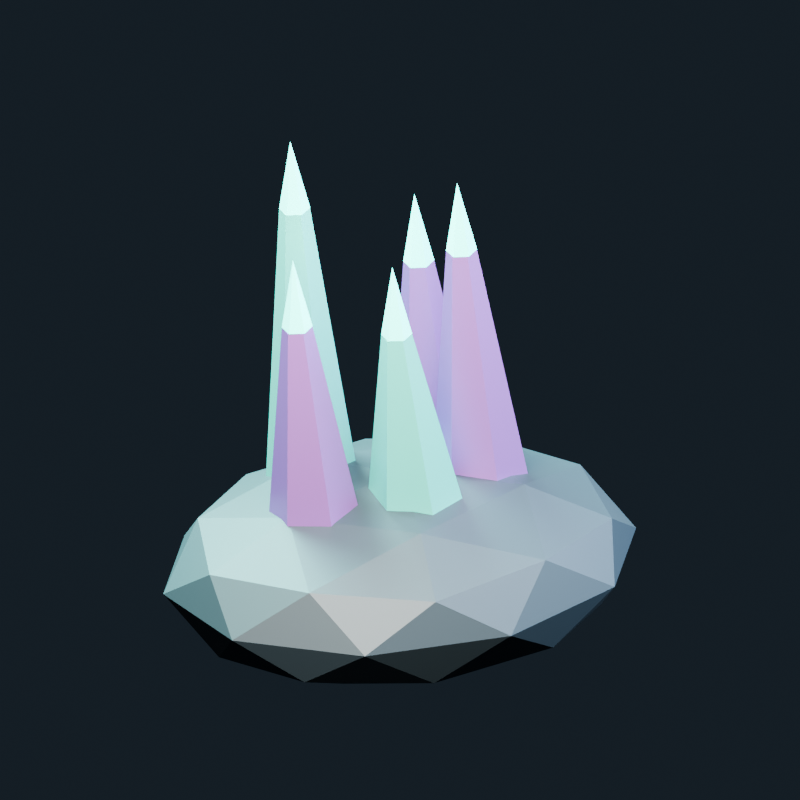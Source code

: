 # Source: mineral_cluster.blend  (saved by Blender 4.5.90; exported with 4.5.12 LTS)
import bpy
from mathutils import Matrix  # noqa: F401  (used for matrix-valued properties, if any)

bpy.ops.wm.read_factory_settings(use_empty=True)
scene = bpy.context.scene
scene.name = 'Scene'

# ---- collections
col_asset_mineral_cluster = bpy.data.collections.new('Asset_mineral_cluster'); scene.collection.children.link(col_asset_mineral_cluster)

# ---- materials (node trees are filled in below, after node groups)
mat_carbon = bpy.data.materials.new('Carbon')
mat_carbon.use_backface_culling = True
mat_carbon.diffuse_color = (0.012, 0.025, 0.036, 1.0)
mat_mineral_violet = bpy.data.materials.new('Mineral_Violet')
mat_mineral_violet.use_backface_culling = True
mat_mineral_violet.diffuse_color = (0.22, 0.08, 0.38, 1.0)
mat_emitter_cyan = bpy.data.materials.new('Emitter_Cyan')
mat_emitter_cyan.use_backface_culling = True
mat_emitter_cyan.diffuse_color = (0.025, 0.8, 0.72, 1.0)
mat_crew_teal = bpy.data.materials.new('Crew_Teal')
mat_crew_teal.use_backface_culling = True
mat_crew_teal.diffuse_color = (0.025, 0.42, 0.38, 1.0)

# ---- material node trees
mat_carbon.use_nodes = True; mat_carbon.node_tree.nodes.clear()
_N = mat_carbon.node_tree.nodes; _L = mat_carbon.node_tree.links
n0 = _N.new('ShaderNodeBsdfPrincipled'); n0.name = 'Principled BSDF'; n0.location = (-200, 100)
n0.inputs[0].default_value = (0.012, 0.025, 0.036, 1.0)
n0.inputs[1].default_value = 0.3
n0.inputs[2].default_value = 0.6
n1 = _N.new('ShaderNodeOutputMaterial'); n1.name = 'Material Output'; n1.location = (200, 100)
_L.new(n0.outputs[0], n1.inputs[0])
n1.is_active_output = True
mat_mineral_violet.use_nodes = True; mat_mineral_violet.node_tree.nodes.clear()
_N = mat_mineral_violet.node_tree.nodes; _L = mat_mineral_violet.node_tree.links
n0 = _N.new('ShaderNodeBsdfPrincipled'); n0.name = 'Principled BSDF'; n0.location = (-200, 100)
n0.inputs[0].default_value = (0.22, 0.08, 0.38, 1.0)
n0.inputs[1].default_value = 0.5
n0.inputs[2].default_value = 0.35
n1 = _N.new('ShaderNodeOutputMaterial'); n1.name = 'Material Output'; n1.location = (200, 100)
_L.new(n0.outputs[0], n1.inputs[0])
n1.is_active_output = True
mat_emitter_cyan.use_nodes = True; mat_emitter_cyan.node_tree.nodes.clear()
_N = mat_emitter_cyan.node_tree.nodes; _L = mat_emitter_cyan.node_tree.links
n0 = _N.new('ShaderNodeBsdfPrincipled'); n0.name = 'Principled BSDF'; n0.location = (-200, 100)
n0.inputs[0].default_value = (0.025, 0.8, 0.72, 1.0)
n0.inputs[1].default_value = 0.2
n0.inputs[2].default_value = 0.3
n0.inputs[27].default_value = (0.025, 0.8, 0.72, 1.0)
n0.inputs[28].default_value = 2.8
n1 = _N.new('ShaderNodeOutputMaterial'); n1.name = 'Material Output'; n1.location = (200, 100)
_L.new(n0.outputs[0], n1.inputs[0])
n1.is_active_output = True
mat_crew_teal.use_nodes = True; mat_crew_teal.node_tree.nodes.clear()
_N = mat_crew_teal.node_tree.nodes; _L = mat_crew_teal.node_tree.links
n0 = _N.new('ShaderNodeBsdfPrincipled'); n0.name = 'Principled BSDF'; n0.location = (-200, 100)
n0.inputs[0].default_value = (0.025, 0.42, 0.38, 1.0)
n0.inputs[1].default_value = 0.35
n0.inputs[2].default_value = 0.35
n1 = _N.new('ShaderNodeOutputMaterial'); n1.name = 'Material Output'; n1.location = (200, 100)
_L.new(n0.outputs[0], n1.inputs[0])
n1.is_active_output = True

# ---- world
world_studio_world = bpy.data.worlds.new('Studio_world'); scene.world = world_studio_world
world_studio_world.use_nodes = True; world_studio_world.node_tree.nodes.clear()
_N = world_studio_world.node_tree.nodes; _L = world_studio_world.node_tree.links
n0 = _N.new('ShaderNodeBackground'); n0.name = 'Background'; n0.location = (-200, 100)
n0.inputs[0].default_value = (0.025, 0.039, 0.055, 1.0)
n0.inputs[1].default_value = 0.45
n1 = _N.new('ShaderNodeOutputWorld'); n1.name = 'World Output'; n1.location = (200, 100)
_L.new(n0.outputs[0], n1.inputs[0])
n1.is_active_output = True

# ---- cameras
cam_camera = bpy.data.cameras.new('Camera')
cam_camera.type = 'ORTHO'
cam_camera.ortho_scale = 2.059

# ---- lights
light_area = bpy.data.lights.new('Area', 'AREA')
light_area.color = (1.0, 0.88, 0.74)
light_area.energy = 1302.0
light_area.shape = 'DISK'
light_area.size = 1.981
light_area.size_y = 1.0
light_area_001 = bpy.data.lights.new('Area.001', 'AREA')
light_area_001.color = (0.56, 0.76, 1.0)
light_area_001.energy = 760.9
light_area_001.shape = 'DISK'
light_area_001.size = 1.981
light_area_001.size_y = 1.0
light_area_002 = bpy.data.lights.new('Area.002', 'AREA')
light_area_002.color = (0.35, 1.0, 0.88)
light_area_002.energy = 1702.0
light_area_002.shape = 'DISK'
light_area_002.size = 1.981
light_area_002.size_y = 1.0

# ---- meshes
me_icosphere = bpy.data.meshes.new('Icosphere')
me_icosphere.from_pydata([(0.0, 0.0, -0.25), (0.4703, -0.2786, -0.1118), (-0.1797, -0.4508, -0.1118), (-0.5814, 0.0, -0.1118), (-0.1797, 0.4508, -0.1118), (0.4703, 0.2786, -0.1118), (0.1797, -0.4508, 0.1118), (-0.4703, -0.2786, 0.1118), (-0.4703, 0.2786, 0.1118), (0.1797, 0.4508, 0.1118), (0.5814, 0.0, 0.1118), (0.0, 0.0, 0.25), (-0.1056, -0.265, -0.2127), (0.2765, -0.1638, -0.2127), (0.1709, -0.4288, -0.1314), (0.5529, 0.0, -0.1314), (0.2765, 0.1638, -0.2127), (-0.3417, 0.0, -0.2127), (-0.4473, -0.265, -0.1314), (-0.1056, 0.265, -0.2127), (-0.4473, 0.265, -0.1314), (0.1709, 0.4288, -0.1314), (0.6182, -0.1638, 0.0), (0.6182, 0.1638, 0.0), (0.0, -0.53, 0.0), (0.3821, -0.4288, 0.0), (-0.6182, -0.1638, 0.0), (-0.3821, -0.4288, 0.0), (-0.3821, 0.4288, 0.0), (-0.6182, 0.1638, 0.0), (0.3821, 0.4288, 0.0), (0.0, 0.53, 0.0), (0.4473, -0.265, 0.1314), (-0.1709, -0.4288, 0.1314), (-0.5529, 0.0, 0.1314), (-0.1709, 0.4288, 0.1314), (0.4473, 0.265, 0.1314), (0.1056, -0.265, 0.2127), (0.3417, 0.0, 0.2127), (-0.2765, -0.1638, 0.2127), (-0.2765, 0.1638, 0.2127), (0.1056, 0.265, 0.2127)], [], [(0, 13, 12), (1, 13, 15), (0, 12, 17), (0, 17, 19), (0, 19, 16), (1, 15, 22), (2, 14, 24), (3, 18, 26), (4, 20, 28), (5, 21, 30), (1, 22, 25), (2, 24, 27), (3, 26, 29), (4, 28, 31), (5, 30, 23), (6, 32, 37), (7, 33, 39), (8, 34, 40), (9, 35, 41), (10, 36, 38), (38, 41, 11), (38, 36, 41), (36, 9, 41), (41, 40, 11), (41, 35, 40), (35, 8, 40), (40, 39, 11), (40, 34, 39), (34, 7, 39), (39, 37, 11), (39, 33, 37), (33, 6, 37), (37, 38, 11), (37, 32, 38), (32, 10, 38), (23, 36, 10), (23, 30, 36), (30, 9, 36), (31, 35, 9), (31, 28, 35), (28, 8, 35), (29, 34, 8), (29, 26, 34), (26, 7, 34), (27, 33, 7), (27, 24, 33), (24, 6, 33), (25, 32, 6), (25, 22, 32), (22, 10, 32), (30, 31, 9), (30, 21, 31), (21, 4, 31), (28, 29, 8), (28, 20, 29), (20, 3, 29), (26, 27, 7), (26, 18, 27), (18, 2, 27), (24, 25, 6), (24, 14, 25), (14, 1, 25), (22, 23, 10), (22, 15, 23), (15, 5, 23), (16, 21, 5), (16, 19, 21), (19, 4, 21), (19, 20, 4), (19, 17, 20), (17, 3, 20), (17, 18, 3), (17, 12, 18), (12, 2, 18), (15, 16, 5), (15, 13, 16), (13, 0, 16), (12, 14, 2), (12, 13, 14), (13, 1, 14)])
_uv = me_icosphere.uv_layers.new(name='UVMap')
_uv.uv.foreach_set('vector', [0.1818, 0.0, 0.2273, 0.07873, 0.1364, 0.07873, 0.2727, 0.1575, 0.3182, 0.07873, 0.3636, 0.1575, 0.9091, 0.0, 0.9545, 0.07873, 0.8636, 0.07873, 0.7273, 0.0, 0.7727, 0.07873, 0.6818, 0.07873, 0.5455, 0.0, 0.5909, 0.07873, 0.5, 0.07873, 0.2727, 0.1575, 0.3636, 0.1575, 0.3182, 0.2362, 0.09091, 0.1575, 0.1818, 0.1575, 0.1364, 0.2362, 0.8182, 0.1575, 0.9091, 0.1575, 0.8636, 0.2362, 0.6364, 0.1575, 0.7273, 0.1575, 0.6818, 0.2362, 0.4545, 0.1575, 0.5455, 0.1575, 0.5, 0.2362, 0.2727, 0.1575, 0.3182, 0.2362, 0.2273, 0.2362, 0.09091, 0.1575, 0.1364, 0.2362, 0.04546, 0.2362, 0.8182, 0.1575, 0.8636, 0.2362, 0.7727, 0.2362, 0.6364, 0.1575, 0.6818, 0.2362, 0.5909, 0.2362, 0.4545, 0.1575, 0.5, 0.2362, 0.4091, 0.2362, 0.1818, 0.3149, 0.2727, 0.3149, 0.2273, 0.3937, 0.0, 0.3149, 0.09091, 0.3149, 0.04546, 0.3937, 0.7273, 0.3149, 0.8182, 0.3149, 0.7727, 0.3937, 0.5455, 0.3149, 0.6364, 0.3149, 0.5909, 0.3937, 0.3636, 0.3149, 0.4545, 0.3149, 0.4091, 0.3937, 0.4091, 0.3937, 0.5, 0.3937, 0.4545, 0.4724, 0.4091, 0.3937, 0.4545, 0.3149, 0.5, 0.3937, 0.4545, 0.3149, 0.5455, 0.3149, 0.5, 0.3937, 0.5909, 0.3937, 0.6818, 0.3937, 0.6364, 0.4724, 0.5909, 0.3937, 0.6364, 0.3149, 0.6818, 0.3937, 0.6364, 0.3149, 0.7273, 0.3149, 0.6818, 0.3937, 0.7727, 0.3937, 0.8636, 0.3937, 0.8182, 0.4724, 0.7727, 0.3937, 0.8182, 0.3149, 0.8636, 0.3937, 0.8182, 0.3149, 0.9091, 0.3149, 0.8636, 0.3937, 0.04546, 0.3937, 0.1364, 0.3937, 0.09091, 0.4724, 0.04546, 0.3937, 0.09091, 0.3149, 0.1364, 0.3937, 0.09091, 0.3149, 0.1818, 0.3149, 0.1364, 0.3937, 0.2273, 0.3937, 0.3182, 0.3937, 0.2727, 0.4724, 0.2273, 0.3937, 0.2727, 0.3149, 0.3182, 0.3937, 0.2727, 0.3149, 0.3636, 0.3149, 0.3182, 0.3937, 0.4091, 0.2362, 0.4545, 0.3149, 0.3636, 0.3149, 0.4091, 0.2362, 0.5, 0.2362, 0.4545, 0.3149, 0.5, 0.2362, 0.5455, 0.3149, 0.4545, 0.3149, 0.5909, 0.2362, 0.6364, 0.3149, 0.5455, 0.3149, 0.5909, 0.2362, 0.6818, 0.2362, 0.6364, 0.3149, 0.6818, 0.2362, 0.7273, 0.3149, 0.6364, 0.3149, 0.7727, 0.2362, 0.8182, 0.3149, 0.7273, 0.3149, 0.7727, 0.2362, 0.8636, 0.2362, 0.8182, 0.3149, 0.8636, 0.2362, 0.9091, 0.3149, 0.8182, 0.3149, 0.04546, 0.2362, 0.09091, 0.3149, 0.0, 0.3149, 0.04546, 0.2362, 0.1364, 0.2362, 0.09091, 0.3149, 0.1364, 0.2362, 0.1818, 0.3149, 0.09091, 0.3149, 0.2273, 0.2362, 0.2727, 0.3149, 0.1818, 0.3149, 0.2273, 0.2362, 0.3182, 0.2362, 0.2727, 0.3149, 0.3182, 0.2362, 0.3636, 0.3149, 0.2727, 0.3149, 0.5, 0.2362, 0.5909, 0.2362, 0.5455, 0.3149, 0.5, 0.2362, 0.5455, 0.1575, 0.5909, 0.2362, 0.5455, 0.1575, 0.6364, 0.1575, 0.5909, 0.2362, 0.6818, 0.2362, 0.7727, 0.2362, 0.7273, 0.3149, 0.6818, 0.2362, 0.7273, 0.1575, 0.7727, 0.2362, 0.7273, 0.1575, 0.8182, 0.1575, 0.7727, 0.2362, 0.8636, 0.2362, 0.9545, 0.2362, 0.9091, 0.3149, 0.8636, 0.2362, 0.9091, 0.1575, 0.9545, 0.2362, 0.9091, 0.1575, 1.0, 0.1575, 0.9545, 0.2362, 0.1364, 0.2362, 0.2273, 0.2362, 0.1818, 0.3149, 0.1364, 0.2362, 0.1818, 0.1575, 0.2273, 0.2362, 0.1818, 0.1575, 0.2727, 0.1575, 0.2273, 0.2362, 0.3182, 0.2362, 0.4091, 0.2362, 0.3636, 0.3149, 0.3182, 0.2362, 0.3636, 0.1575, 0.4091, 0.2362, 0.3636, 0.1575, 0.4545, 0.1575, 0.4091, 0.2362, 0.5, 0.07873, 0.5455, 0.1575, 0.4545, 0.1575, 0.5, 0.07873, 0.5909, 0.07873, 0.5455, 0.1575, 0.5909, 0.07873, 0.6364, 0.1575, 0.5455, 0.1575, 0.6818, 0.07873, 0.7273, 0.1575, 0.6364, 0.1575, 0.6818, 0.07873, 0.7727, 0.07873, 0.7273, 0.1575, 0.7727, 0.07873, 0.8182, 0.1575, 0.7273, 0.1575, 0.8636, 0.07873, 0.9091, 0.1575, 0.8182, 0.1575, 0.8636, 0.07873, 0.9545, 0.07873, 0.9091, 0.1575, 0.9545, 0.07873, 1.0, 0.1575, 0.9091, 0.1575, 0.3636, 0.1575, 0.4091, 0.07873, 0.4545, 0.1575, 0.3636, 0.1575, 0.3182, 0.07873, 0.4091, 0.07873, 0.3182, 0.07873, 0.3636, 0.0, 0.4091, 0.07873, 0.1364, 0.07873, 0.1818, 0.1575, 0.09091, 0.1575, 0.1364, 0.07873, 0.2273, 0.07873, 0.1818, 0.1575, 0.2273, 0.07873, 0.2727, 0.1575, 0.1818, 0.1575])
me_icosphere.materials.append(mat_carbon)
me_icosphere.update()
me_cone = bpy.data.meshes.new('Cone')
me_cone.from_pydata([(-0.1609, -0.06032, -0.3425), (0.002811, 0.001054, 0.3627), (-0.14, 0.06775, -0.3502), (0.009242, 0.04046, 0.3603), (-0.0191, 0.1131, -0.3656), (0.04643, 0.05441, 0.3556), (0.08087, 0.03032, -0.3733), (0.07719, 0.02895, 0.3532), (0.05996, -0.09775, -0.3656), (0.07076, -0.01046, 0.3556), (-0.0609, -0.1431, -0.3502), (0.03357, -0.02441, 0.3603)], [], [(0, 1, 3, 2), (2, 3, 5, 4), (4, 5, 7, 6), (6, 7, 9, 8), (3, 1, 11, 9, 7, 5), (8, 9, 11, 10), (10, 11, 1, 0), (0, 2, 4, 6, 8, 10)])
_uv = me_cone.uv_layers.new(name='UVMap')
_uv.uv.foreach_set('vector', [1.0, 0.5, 1.0, 1.0, 0.8333, 1.0, 0.8333, 0.5, 0.8333, 0.5, 0.8333, 1.0, 0.6667, 1.0, 0.6667, 0.5, 0.6667, 0.5, 0.6667, 1.0, 0.5, 1.0, 0.5, 0.5, 0.5, 0.5, 0.5, 1.0, 0.3333, 1.0, 0.3333, 0.5, 0.4578, 0.37, 0.25, 0.49, 0.04215, 0.37, 0.04215, 0.13, 0.25, 0.01, 0.4578, 0.13, 0.3333, 0.5, 0.3333, 1.0, 0.1667, 1.0, 0.1667, 0.5, 0.1667, 0.5, 0.1667, 1.0, -8.941e-08, 1.0, -8.941e-08, 0.5, 0.75, 0.49, 0.9578, 0.37, 0.9578, 0.13, 0.75, 0.01, 0.5422, 0.13, 0.5422, 0.37])
me_cone.materials.append(mat_mineral_violet)
me_cone.update()
me_cone_001 = bpy.data.meshes.new('Cone.001')
me_cone_001.from_pydata([(-0.04556, -0.02278, -0.09556), (-0.04327, 0.01709, -0.09778), (-0.007714, 0.03487, -0.1022), (0.02556, 0.01278, -0.1044), (0.02327, -0.02709, -0.1022), (-0.01229, -0.04487, -0.09778), (0.01, 0.005, 0.1)], [], [(0, 6, 1), (1, 6, 2), (2, 6, 3), (3, 6, 4), (0, 1, 2, 3, 4, 5), (4, 6, 5), (5, 6, 0)])
_uv = me_cone_001.uv_layers.new(name='UVMap')
_uv.uv.foreach_set('vector', [0.25, 0.49, 0.25, 0.25, 0.4578, 0.37, 0.4578, 0.37, 0.25, 0.25, 0.4578, 0.13, 0.4578, 0.13, 0.25, 0.25, 0.25, 0.01, 0.25, 0.01, 0.25, 0.25, 0.04215, 0.13, 0.75, 0.49, 0.9578, 0.37, 0.9578, 0.13, 0.75, 0.01, 0.5422, 0.13, 0.5422, 0.37, 0.04215, 0.13, 0.25, 0.25, 0.04215, 0.37, 0.04215, 0.37, 0.25, 0.25, 0.25, 0.49])
me_cone_001.materials.append(mat_emitter_cyan)
me_cone_001.update()
me_cone_002 = bpy.data.meshes.new('Cone.002')
me_cone_002.from_pydata([(-0.1602, -0.06009, -0.2512), (0.003002, 0.001126, 0.2777), (-0.1397, 0.06787, -0.2613), (0.009338, 0.0405, 0.2746), (-0.01941, 0.113, -0.2815), (0.04634, 0.05437, 0.2683), (0.08024, 0.03009, -0.2917), (0.077, 0.02887, 0.2652), (0.05965, -0.09787, -0.2815), (0.07066, -0.0105, 0.2683), (-0.06059, -0.143, -0.2613), (0.03366, -0.02437, 0.2746)], [], [(0, 1, 3, 2), (2, 3, 5, 4), (4, 5, 7, 6), (6, 7, 9, 8), (3, 1, 11, 9, 7, 5), (8, 9, 11, 10), (10, 11, 1, 0), (0, 2, 4, 6, 8, 10)])
_uv = me_cone_002.uv_layers.new(name='UVMap')
_uv.uv.foreach_set('vector', [1.0, 0.5, 1.0, 1.0, 0.8333, 1.0, 0.8333, 0.5, 0.8333, 0.5, 0.8333, 1.0, 0.6667, 1.0, 0.6667, 0.5, 0.6667, 0.5, 0.6667, 1.0, 0.5, 1.0, 0.5, 0.5, 0.5, 0.5, 0.5, 1.0, 0.3333, 1.0, 0.3333, 0.5, 0.4578, 0.37, 0.25, 0.49, 0.04215, 0.37, 0.04215, 0.13, 0.25, 0.01, 0.4578, 0.13, 0.3333, 0.5, 0.3333, 1.0, 0.1667, 1.0, 0.1667, 0.5, 0.1667, 0.5, 0.1667, 1.0, -8.941e-08, 1.0, -8.941e-08, 0.5, 0.75, 0.49, 0.9578, 0.37, 0.9578, 0.13, 0.75, 0.01, 0.5422, 0.13, 0.5422, 0.37])
me_cone_002.materials.append(mat_crew_teal)
me_cone_002.update()
me_cone_003 = bpy.data.meshes.new('Cone.003')
me_cone_003.from_pydata([(-0.04556, -0.02278, -0.09556), (-0.04327, 0.01709, -0.09778), (-0.007714, 0.03487, -0.1022), (0.02556, 0.01278, -0.1044), (0.02327, -0.02709, -0.1022), (-0.01229, -0.04487, -0.09778), (0.01, 0.005, 0.1)], [], [(0, 6, 1), (1, 6, 2), (2, 6, 3), (3, 6, 4), (0, 1, 2, 3, 4, 5), (4, 6, 5), (5, 6, 0)])
_uv = me_cone_003.uv_layers.new(name='UVMap')
_uv.uv.foreach_set('vector', [0.25, 0.49, 0.25, 0.25, 0.4578, 0.37, 0.4578, 0.37, 0.25, 0.25, 0.4578, 0.13, 0.4578, 0.13, 0.25, 0.25, 0.25, 0.01, 0.25, 0.01, 0.25, 0.25, 0.04215, 0.13, 0.75, 0.49, 0.9578, 0.37, 0.9578, 0.13, 0.75, 0.01, 0.5422, 0.13, 0.5422, 0.37, 0.04215, 0.13, 0.25, 0.25, 0.04215, 0.37, 0.04215, 0.37, 0.25, 0.25, 0.25, 0.49])
me_cone_003.materials.append(mat_emitter_cyan)
me_cone_003.update()
me_cone_004 = bpy.data.meshes.new('Cone.004')
me_cone_004.from_pydata([(-0.1607, -0.06025, -0.3057), (0.002871, 0.001076, 0.328), (-0.1399, 0.06779, -0.3142), (0.009272, 0.04047, 0.3254), (-0.0192, 0.113, -0.3313), (0.0464, 0.0544, 0.3201), (0.08067, 0.03025, -0.3398), (0.07713, 0.02892, 0.3175), (0.05987, -0.09779, -0.3313), (0.07073, -0.01047, 0.3201), (-0.0608, -0.143, -0.3142), (0.0336, -0.0244, 0.3254)], [], [(0, 1, 3, 2), (2, 3, 5, 4), (4, 5, 7, 6), (6, 7, 9, 8), (3, 1, 11, 9, 7, 5), (8, 9, 11, 10), (10, 11, 1, 0), (0, 2, 4, 6, 8, 10)])
_uv = me_cone_004.uv_layers.new(name='UVMap')
_uv.uv.foreach_set('vector', [1.0, 0.5, 1.0, 1.0, 0.8333, 1.0, 0.8333, 0.5, 0.8333, 0.5, 0.8333, 1.0, 0.6667, 1.0, 0.6667, 0.5, 0.6667, 0.5, 0.6667, 1.0, 0.5, 1.0, 0.5, 0.5, 0.5, 0.5, 0.5, 1.0, 0.3333, 1.0, 0.3333, 0.5, 0.4578, 0.37, 0.25, 0.49, 0.04215, 0.37, 0.04215, 0.13, 0.25, 0.01, 0.4578, 0.13, 0.3333, 0.5, 0.3333, 1.0, 0.1667, 1.0, 0.1667, 0.5, 0.1667, 0.5, 0.1667, 1.0, -8.941e-08, 1.0, -8.941e-08, 0.5, 0.75, 0.49, 0.9578, 0.37, 0.9578, 0.13, 0.75, 0.01, 0.5422, 0.13, 0.5422, 0.37])
me_cone_004.materials.append(mat_mineral_violet)
me_cone_004.update()
me_cone_005 = bpy.data.meshes.new('Cone.005')
me_cone_005.from_pydata([(-0.04556, -0.02278, -0.09556), (-0.04327, 0.0171, -0.09778), (-0.007714, 0.03487, -0.1022), (0.02556, 0.01278, -0.1044), (0.02327, -0.02709, -0.1022), (-0.01229, -0.04487, -0.09778), (0.01, 0.005, 0.1)], [], [(0, 6, 1), (1, 6, 2), (2, 6, 3), (3, 6, 4), (0, 1, 2, 3, 4, 5), (4, 6, 5), (5, 6, 0)])
_uv = me_cone_005.uv_layers.new(name='UVMap')
_uv.uv.foreach_set('vector', [0.25, 0.49, 0.25, 0.25, 0.4578, 0.37, 0.4578, 0.37, 0.25, 0.25, 0.4578, 0.13, 0.4578, 0.13, 0.25, 0.25, 0.25, 0.01, 0.25, 0.01, 0.25, 0.25, 0.04215, 0.13, 0.75, 0.49, 0.9578, 0.37, 0.9578, 0.13, 0.75, 0.01, 0.5422, 0.13, 0.5422, 0.37, 0.04215, 0.13, 0.25, 0.25, 0.04215, 0.37, 0.04215, 0.37, 0.25, 0.25, 0.25, 0.49])
me_cone_005.materials.append(mat_emitter_cyan)
me_cone_005.update()
me_cone_006 = bpy.data.meshes.new('Cone.006')
me_cone_006.from_pydata([(-0.1612, -0.06044, -0.4352), (0.002716, 0.001019, 0.4513), (-0.1401, 0.0677, -0.4413), (0.009195, 0.04044, 0.4494), (-0.01894, 0.1131, -0.4537), (0.04648, 0.05443, 0.4456), (0.08117, 0.03044, -0.4599), (0.07728, 0.02898, 0.4437), (0.06012, -0.0977, -0.4537), (0.07081, -0.01044, 0.4456), (-0.06106, -0.1431, -0.4413), (0.03352, -0.02443, 0.4494)], [], [(0, 1, 3, 2), (2, 3, 5, 4), (4, 5, 7, 6), (6, 7, 9, 8), (3, 1, 11, 9, 7, 5), (8, 9, 11, 10), (10, 11, 1, 0), (0, 2, 4, 6, 8, 10)])
_uv = me_cone_006.uv_layers.new(name='UVMap')
_uv.uv.foreach_set('vector', [1.0, 0.5, 1.0, 1.0, 0.8333, 1.0, 0.8333, 0.5, 0.8333, 0.5, 0.8333, 1.0, 0.6667, 1.0, 0.6667, 0.5, 0.6667, 0.5, 0.6667, 1.0, 0.5, 1.0, 0.5, 0.5, 0.5, 0.5, 0.5, 1.0, 0.3333, 1.0, 0.3333, 0.5, 0.4578, 0.37, 0.25, 0.49, 0.04215, 0.37, 0.04215, 0.13, 0.25, 0.01, 0.4578, 0.13, 0.3333, 0.5, 0.3333, 1.0, 0.1667, 1.0, 0.1667, 0.5, 0.1667, 0.5, 0.1667, 1.0, -8.941e-08, 1.0, -8.941e-08, 0.5, 0.75, 0.49, 0.9578, 0.37, 0.9578, 0.13, 0.75, 0.01, 0.5422, 0.13, 0.5422, 0.37])
me_cone_006.materials.append(mat_crew_teal)
me_cone_006.update()
me_cone_007 = bpy.data.meshes.new('Cone.007')
me_cone_007.from_pydata([(-0.04556, -0.02278, -0.09556), (-0.04327, 0.01709, -0.09778), (-0.007714, 0.03487, -0.1022), (0.02556, 0.01278, -0.1044), (0.02327, -0.02709, -0.1022), (-0.01229, -0.04487, -0.09778), (0.01, 0.005, 0.1)], [], [(0, 6, 1), (1, 6, 2), (2, 6, 3), (3, 6, 4), (0, 1, 2, 3, 4, 5), (4, 6, 5), (5, 6, 0)])
_uv = me_cone_007.uv_layers.new(name='UVMap')
_uv.uv.foreach_set('vector', [0.25, 0.49, 0.25, 0.25, 0.4578, 0.37, 0.4578, 0.37, 0.25, 0.25, 0.4578, 0.13, 0.4578, 0.13, 0.25, 0.25, 0.25, 0.01, 0.25, 0.01, 0.25, 0.25, 0.04215, 0.13, 0.75, 0.49, 0.9578, 0.37, 0.9578, 0.13, 0.75, 0.01, 0.5422, 0.13, 0.5422, 0.37, 0.04215, 0.13, 0.25, 0.25, 0.04215, 0.37, 0.04215, 0.37, 0.25, 0.25, 0.25, 0.49])
me_cone_007.materials.append(mat_emitter_cyan)
me_cone_007.update()
me_cone_008 = bpy.data.meshes.new('Cone.008')
me_cone_008.from_pydata([(-0.1607, -0.06025, -0.3061), (0.00287, 0.001076, 0.3283), (-0.1399, 0.06779, -0.3146), (0.009272, 0.04047, 0.3257), (-0.01919, 0.113, -0.3316), (0.0464, 0.0544, 0.3205), (0.08067, 0.03025, -0.3401), (0.07713, 0.02892, 0.3178), (0.05987, -0.09779, -0.3316), (0.07073, -0.01047, 0.3205), (-0.06081, -0.143, -0.3146), (0.0336, -0.0244, 0.3257)], [], [(0, 1, 3, 2), (2, 3, 5, 4), (4, 5, 7, 6), (6, 7, 9, 8), (3, 1, 11, 9, 7, 5), (8, 9, 11, 10), (10, 11, 1, 0), (0, 2, 4, 6, 8, 10)])
_uv = me_cone_008.uv_layers.new(name='UVMap')
_uv.uv.foreach_set('vector', [1.0, 0.5, 1.0, 1.0, 0.8333, 1.0, 0.8333, 0.5, 0.8333, 0.5, 0.8333, 1.0, 0.6667, 1.0, 0.6667, 0.5, 0.6667, 0.5, 0.6667, 1.0, 0.5, 1.0, 0.5, 0.5, 0.5, 0.5, 0.5, 1.0, 0.3333, 1.0, 0.3333, 0.5, 0.4578, 0.37, 0.25, 0.49, 0.04215, 0.37, 0.04215, 0.13, 0.25, 0.01, 0.4578, 0.13, 0.3333, 0.5, 0.3333, 1.0, 0.1667, 1.0, 0.1667, 0.5, 0.1667, 0.5, 0.1667, 1.0, -8.941e-08, 1.0, -8.941e-08, 0.5, 0.75, 0.49, 0.9578, 0.37, 0.9578, 0.13, 0.75, 0.01, 0.5422, 0.13, 0.5422, 0.37])
me_cone_008.materials.append(mat_mineral_violet)
me_cone_008.update()
me_cone_009 = bpy.data.meshes.new('Cone.009')
me_cone_009.from_pydata([(-0.04556, -0.02278, -0.09556), (-0.04327, 0.01709, -0.09778), (-0.007714, 0.03487, -0.1022), (0.02556, 0.01278, -0.1044), (0.02327, -0.02709, -0.1022), (-0.01229, -0.04487, -0.09778), (0.01, 0.005, 0.1)], [], [(0, 6, 1), (1, 6, 2), (2, 6, 3), (3, 6, 4), (0, 1, 2, 3, 4, 5), (4, 6, 5), (5, 6, 0)])
_uv = me_cone_009.uv_layers.new(name='UVMap')
_uv.uv.foreach_set('vector', [0.25, 0.49, 0.25, 0.25, 0.4578, 0.37, 0.4578, 0.37, 0.25, 0.25, 0.4578, 0.13, 0.4578, 0.13, 0.25, 0.25, 0.25, 0.01, 0.25, 0.01, 0.25, 0.25, 0.04215, 0.13, 0.75, 0.49, 0.9578, 0.37, 0.9578, 0.13, 0.75, 0.01, 0.5422, 0.13, 0.5422, 0.37, 0.04215, 0.13, 0.25, 0.25, 0.04215, 0.37, 0.04215, 0.37, 0.25, 0.25, 0.25, 0.49])
me_cone_009.materials.append(mat_emitter_cyan)
me_cone_009.update()

# ---- objects
ob_studio_camera = bpy.data.objects.new('__Studio_Camera', cam_camera)
ob_studio_key = bpy.data.objects.new('__Studio_Key', light_area)
ob_studio_fill = bpy.data.objects.new('__Studio_Fill', light_area_001)
ob_studio_rim = bpy.data.objects.new('__Studio_Rim', light_area_002)
ob_mineral_cluster = bpy.data.objects.new('mineral_cluster', None)
ob_rock_bed = bpy.data.objects.new('Rock_bed', me_icosphere)
ob_crystal = bpy.data.objects.new('Crystal', me_cone)
ob_crystal_tip = bpy.data.objects.new('Crystal_tip', me_cone_001)
ob_crystal_001 = bpy.data.objects.new('Crystal.001', me_cone_002)
ob_crystal_tip_001 = bpy.data.objects.new('Crystal_tip.001', me_cone_003)
ob_crystal_002 = bpy.data.objects.new('Crystal.002', me_cone_004)
ob_crystal_tip_002 = bpy.data.objects.new('Crystal_tip.002', me_cone_005)
ob_crystal_003 = bpy.data.objects.new('Crystal.003', me_cone_006)
ob_crystal_tip_003 = bpy.data.objects.new('Crystal_tip.003', me_cone_007)
ob_crystal_004 = bpy.data.objects.new('Crystal.004', me_cone_008)
ob_crystal_tip_004 = bpy.data.objects.new('Crystal_tip.004', me_cone_009)
ob_pickup = bpy.data.objects.new('Pickup', None)

# ---- transforms, parenting, visibility, modifiers, constraints
ob_studio_camera.location = (2.759, 4.291, 3.04)
ob_studio_camera.rotation_euler = (1.123, -7.386e-08, 2.57)
ob_studio_key.location = (1.087, 1.449, 2.762)
ob_studio_key.rotation_euler = (0.6947, -1.085e-07, 2.498)
ob_studio_fill.location = (-2.102, 1.051, 2.164)
ob_studio_fill.rotation_euler = (0.9799, -3.232e-08, -2.034)
ob_studio_rim.location = (0.4927, -1.971, 2.558)
ob_studio_rim.rotation_euler = (0.8006, -1.653e-09, 0.245)
ob_mineral_cluster.location = (0.0, 0.0, 0.0)
ob_mineral_cluster.empty_display_size = 0.1
ob_rock_bed.parent = ob_mineral_cluster
ob_rock_bed.location = (0.0, 0.0, 0.13)
ob_crystal.parent = ob_mineral_cluster
ob_crystal.location = (-0.21, 0.015, 0.6279)
ob_crystal_tip.parent = ob_mineral_cluster
ob_crystal_tip.location = (-0.16, 0.035, 1.086)
ob_crystal_001.parent = ob_mineral_cluster
ob_crystal_001.location = (0.04, 0.095, 0.5714)
ob_crystal_tip_001.parent = ob_mineral_cluster
ob_crystal_tip_001.location = (0.09, 0.115, 0.9429)
ob_crystal_002.parent = ob_mineral_cluster
ob_crystal_002.location = (0.28, -0.005, 0.5628)
ob_crystal_tip_002.parent = ob_mineral_cluster
ob_crystal_tip_002.location = (0.33, 0.015, 0.9855)
ob_crystal_003.parent = ob_mineral_cluster
ob_crystal_003.location = (0.14, -0.235, 0.6475)
ob_crystal_tip_003.parent = ob_mineral_cluster
ob_crystal_tip_003.location = (0.19, -0.215, 1.195)
ob_crystal_004.parent = ob_mineral_cluster
ob_crystal_004.location = (-0.24, -0.235, 0.5231)
ob_crystal_tip_004.parent = ob_mineral_cluster
ob_crystal_tip_004.location = (-0.19, -0.215, 0.9462)
ob_pickup.parent = ob_mineral_cluster
ob_pickup.location = (0.0, 0.0, 0.4)
ob_pickup.empty_display_size = 0.1

# ---- collection membership
scene.collection.objects.link(ob_studio_camera)
scene.collection.objects.link(ob_studio_key)
scene.collection.objects.link(ob_studio_fill)
scene.collection.objects.link(ob_studio_rim)
col_asset_mineral_cluster.objects.link(ob_mineral_cluster)
col_asset_mineral_cluster.objects.link(ob_rock_bed)
col_asset_mineral_cluster.objects.link(ob_crystal)
col_asset_mineral_cluster.objects.link(ob_crystal_tip)
col_asset_mineral_cluster.objects.link(ob_crystal_001)
col_asset_mineral_cluster.objects.link(ob_crystal_tip_001)
col_asset_mineral_cluster.objects.link(ob_crystal_002)
col_asset_mineral_cluster.objects.link(ob_crystal_tip_002)
col_asset_mineral_cluster.objects.link(ob_crystal_003)
col_asset_mineral_cluster.objects.link(ob_crystal_tip_003)
col_asset_mineral_cluster.objects.link(ob_crystal_004)
col_asset_mineral_cluster.objects.link(ob_crystal_tip_004)
col_asset_mineral_cluster.objects.link(ob_pickup)

# ---- scene / render settings (as saved in the file)
scene.camera = ob_studio_camera
scene.frame_start = 1; scene.frame_end = 49; scene.frame_set(1)
scene.render.engine = 'CYCLES'
scene.render.resolution_x = 640
scene.render.resolution_y = 640
scene.cycles.samples = 16
scene.cycles.max_bounces = 4
bpy.context.view_layer.update()
